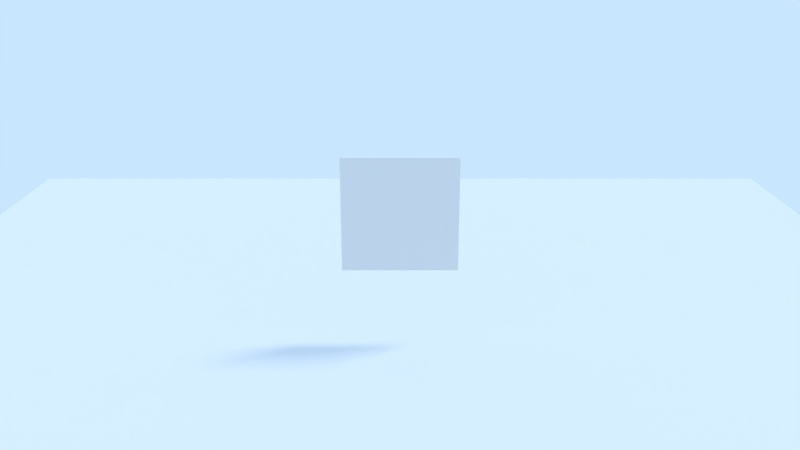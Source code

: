 # Source: Sprite_Animator_Example.blend  (saved by Blender 2.79.6; exported with 4.5.12 LTS)
import bpy
from mathutils import Matrix  # noqa: F401  (used for matrix-valued properties, if any)

bpy.ops.wm.read_factory_settings(use_empty=True)
scene = bpy.context.scene
scene.name = 'Scene'

# ---- collections
col_collection_1 = bpy.data.collections.new('Collection 1'); scene.collection.children.link(col_collection_1)
col_collection_2 = bpy.data.collections.new('Collection 2'); scene.collection.children.link(col_collection_2)
col_collection_2.hide_render = True
col_collection_2.hide_viewport = True

# ---- materials (node trees are filled in below, after node groups)
mat_acid_effect = bpy.data.materials.new('Acid_Effect')
mat_acid_effect.alpha_threshold = 0.0
mat_acid_effect.use_transparent_shadow = False
mat_acid_effect.roughness = 0.5
mat_acid_effect.specular_intensity = 0.0
mat_ground = bpy.data.materials.new('Ground')
mat_ground.alpha_threshold = 0.0
mat_ground.use_transparent_shadow = False
mat_ground.roughness = 0.5
mat_ground.line_color = (0.0, 0.0, 0.0, 1.0)

# ---- material node trees

# ---- world
world_world = bpy.data.worlds.new('World'); scene.world = world_world
world_world.color = (0.5853, 0.7879, 1.0)
world_world.use_sun_shadow = False
world_world.sun_shadow_jitter_overblur = 0.0

# ---- cameras
cam_camera = bpy.data.cameras.new('Camera')
cam_camera.clip_end = 100.0
cam_camera.lens = 35.0
cam_camera.sensor_width = 32.0
cam_camera.sensor_height = 18.0
cam_camera.ortho_scale = 7.314
cam_camera.dof.focus_distance = 0.0
cam_camera.dof.aperture_fstop = 128.0

# ---- lights
light_lamp_002 = bpy.data.lights.new('Lamp.002', 'SUN')
light_lamp_002.color = (1.0, 0.2858, 0.003573)
light_lamp_002.transmission_factor = 0.0
light_lamp_002.cutoff_distance = 30.0
light_lamp_002.angle = 0.1993
light_lamp_002.energy = 0.4
light_lamp_002.shadow_buffer_clip_start = 1.001
light_lamp_002.shadow_soft_size = 0.1
light_lamp_002.shadow_cascade_max_distance = 1000.0
light_lamp_001 = bpy.data.lights.new('Lamp.001', 'SUN')
light_lamp_001.color = (0.002057, 0.3427, 1.0)
light_lamp_001.transmission_factor = 0.0
light_lamp_001.cutoff_distance = 30.0
light_lamp_001.angle = 0.1993
light_lamp_001.energy = 0.4
light_lamp_001.shadow_buffer_clip_start = 1.001
light_lamp_001.shadow_soft_size = 0.1
light_lamp_001.shadow_cascade_max_distance = 1000.0
light_sun = bpy.data.lights.new('Sun', 'SUN')
light_sun.transmission_factor = 0.0
light_sun.cutoff_distance = 42.0
light_sun.angle = 0.1993
light_sun.energy = 1.0
light_sun.shadow_buffer_clip_start = 1.001
light_sun.shadow_soft_size = 0.1
light_sun.shadow_cascade_max_distance = 1000.0

# ---- meshes
me_none = bpy.data.meshes.new('None')
me_none.from_pydata([(-1.0, -1.0, 0.0), (1.0, -1.0, 0.0), (-1.0, 1.0, 0.0), (1.0, 1.0, 0.0)], [], [(0, 1, 3, 2)])
_uv = me_none.uv_layers.new(name='UVMap')
_uv.uv.foreach_set('vector', [0.2165, 7.7e-05, 0.423, 7.7e-05, 0.423, 0.3482, 0.2165, 0.3482])
me_none.materials.append(mat_acid_effect)
me_none.use_remesh_preserve_volume = False
me_none.use_remesh_preserve_attributes = False
me_none.use_mirror_vertex_groups = False
me_none.update()
me_plane = bpy.data.meshes.new('Plane')
me_plane.from_pydata([(-1.0, -1.0, 0.0), (1.0, -1.0, 0.0), (-1.0, 1.0, 0.0), (1.0, 1.0, 0.0)], [], [(0, 1, 3, 2)])
me_plane.materials.append(mat_ground)
me_plane.use_remesh_preserve_volume = False
me_plane.use_remesh_preserve_attributes = False
me_plane.use_mirror_vertex_groups = False
me_plane.update()
me_acid_effect_10 = bpy.data.meshes.new('Acid_Effect_10')
me_acid_effect_10.from_pydata([(-1.0, -1.0, 0.0), (1.0, -1.0, 0.0), (-1.0, 1.0, 0.0), (1.0, 1.0, 0.0)], [], [(0, 1, 3, 2)])
_uv = me_acid_effect_10.uv_layers.new(name='UVMap')
_uv.uv.foreach_set('vector', [0.001879, -0.000354, 0.1874, -0.000354, 0.1874, 0.312, 0.001879, 0.312])
me_acid_effect_10.materials.append(mat_acid_effect)
me_acid_effect_10.use_remesh_preserve_volume = False
me_acid_effect_10.use_remesh_preserve_attributes = False
me_acid_effect_10.use_mirror_vertex_groups = False
me_acid_effect_10.update()
me_acid_effect_9 = bpy.data.meshes.new('Acid_Effect_9')
me_acid_effect_9.from_pydata([(-1.0, -1.0, 0.0), (1.0, -1.0, 0.0), (-1.0, 1.0, 0.0), (1.0, 1.0, 0.0)], [], [(0, 1, 3, 2)])
_uv = me_acid_effect_9.uv_layers.new(name='UVMap')
_uv.uv.foreach_set('vector', [0.8209, 0.3462, 1.001, 0.3462, 1.001, 0.6585, 0.8209, 0.6585])
me_acid_effect_9.materials.append(mat_acid_effect)
me_acid_effect_9.use_remesh_preserve_volume = False
me_acid_effect_9.use_remesh_preserve_attributes = False
me_acid_effect_9.use_mirror_vertex_groups = False
me_acid_effect_9.update()
me_acid_effect_8 = bpy.data.meshes.new('Acid_Effect_8')
me_acid_effect_8.from_pydata([(-1.0, -1.0, 0.0), (1.0, -1.0, 0.0), (-1.0, 1.0, 0.0), (1.0, 1.0, 0.0)], [], [(0, 1, 3, 2)])
_uv = me_acid_effect_8.uv_layers.new(name='UVMap')
_uv.uv.foreach_set('vector', [0.6205, 0.3462, 0.8009, 0.3462, 0.8009, 0.6585, 0.6205, 0.6585])
me_acid_effect_8.materials.append(mat_acid_effect)
me_acid_effect_8.use_remesh_preserve_volume = False
me_acid_effect_8.use_remesh_preserve_attributes = False
me_acid_effect_8.use_mirror_vertex_groups = False
me_acid_effect_8.update()
me_acid_effect_7 = bpy.data.meshes.new('Acid_Effect_7')
me_acid_effect_7.from_pydata([(-1.0, -1.0, 0.0), (1.0, -1.0, 0.0), (-1.0, 1.0, 0.0), (1.0, 1.0, 0.0)], [], [(0, 1, 3, 2)])
_uv = me_acid_effect_7.uv_layers.new(name='UVMap')
_uv.uv.foreach_set('vector', [0.4119, 0.3462, 0.5923, 0.3462, 0.5923, 0.6585, 0.4119, 0.6585])
me_acid_effect_7.materials.append(mat_acid_effect)
me_acid_effect_7.use_remesh_preserve_volume = False
me_acid_effect_7.use_remesh_preserve_attributes = False
me_acid_effect_7.use_mirror_vertex_groups = False
me_acid_effect_7.update()
me_acid_effect_6 = bpy.data.meshes.new('Acid_Effect_6')
me_acid_effect_6.from_pydata([(-1.0, -1.0, 0.0), (1.0, -1.0, 0.0), (-1.0, 1.0, 0.0), (1.0, 1.0, 0.0)], [], [(0, 1, 3, 2)])
_uv = me_acid_effect_6.uv_layers.new(name='UVMap')
_uv.uv.foreach_set('vector', [0.2084, 0.3462, 0.3888, 0.3462, 0.3888, 0.6585, 0.2084, 0.6585])
me_acid_effect_6.materials.append(mat_acid_effect)
me_acid_effect_6.use_remesh_preserve_volume = False
me_acid_effect_6.use_remesh_preserve_attributes = False
me_acid_effect_6.use_mirror_vertex_groups = False
me_acid_effect_6.update()
me_acid_effect_5 = bpy.data.meshes.new('Acid_Effect_5')
me_acid_effect_5.from_pydata([(-1.0, -1.0, 0.0), (1.0, -1.0, 0.0), (-1.0, 1.0, 0.0), (1.0, 1.0, 0.0)], [], [(0, 1, 3, 2)])
_uv = me_acid_effect_5.uv_layers.new(name='UVMap')
_uv.uv.foreach_set('vector', [0.0008562, 0.3462, 0.1813, 0.3462, 0.1813, 0.6585, 0.0008562, 0.6585])
me_acid_effect_5.materials.append(mat_acid_effect)
me_acid_effect_5.use_remesh_preserve_volume = False
me_acid_effect_5.use_remesh_preserve_attributes = False
me_acid_effect_5.use_mirror_vertex_groups = False
me_acid_effect_5.update()
me_acid_effect_4 = bpy.data.meshes.new('Acid_Effect_4')
me_acid_effect_4.from_pydata([(-1.0, -1.0, 0.0), (1.0, -1.0, 0.0), (-1.0, 1.0, 0.0), (1.0, 1.0, 0.0)], [], [(0, 1, 3, 2)])
_uv = me_acid_effect_4.uv_layers.new(name='UVMap')
_uv.uv.foreach_set('vector', [0.8199, 0.6876, 1.0, 0.6876, 1.0, 0.9999, 0.8199, 0.9999])
me_acid_effect_4.materials.append(mat_acid_effect)
me_acid_effect_4.use_remesh_preserve_volume = False
me_acid_effect_4.use_remesh_preserve_attributes = False
me_acid_effect_4.use_mirror_vertex_groups = False
me_acid_effect_4.update()
me_acid_effect_3 = bpy.data.meshes.new('Acid_Effect_3')
me_acid_effect_3.from_pydata([(-1.0, -1.0, 0.0), (1.0, -1.0, 0.0), (-1.0, 1.0, 0.0), (1.0, 1.0, 0.0)], [], [(0, 1, 3, 2)])
_uv = me_acid_effect_3.uv_layers.new(name='UVMap')
_uv.uv.foreach_set('vector', [0.6184, 0.6876, 0.7989, 0.6876, 0.7989, 0.9999, 0.6184, 0.9999])
me_acid_effect_3.materials.append(mat_acid_effect)
me_acid_effect_3.use_remesh_preserve_volume = False
me_acid_effect_3.use_remesh_preserve_attributes = False
me_acid_effect_3.use_mirror_vertex_groups = False
me_acid_effect_3.update()
me_acid_effect_2 = bpy.data.meshes.new('Acid_Effect_2')
me_acid_effect_2.from_pydata([(-1.0, -1.0, 0.0), (1.0, -1.0, 0.0), (-1.0, 1.0, 0.0), (1.0, 1.0, 0.0)], [], [(0, 1, 3, 2)])
_uv = me_acid_effect_2.uv_layers.new(name='UVMap')
_uv.uv.foreach_set('vector', [0.4149, 0.6876, 0.5953, 0.6876, 0.5953, 0.9999, 0.4149, 0.9999])
me_acid_effect_2.materials.append(mat_acid_effect)
me_acid_effect_2.use_remesh_preserve_volume = False
me_acid_effect_2.use_remesh_preserve_attributes = False
me_acid_effect_2.use_mirror_vertex_groups = False
me_acid_effect_2.update()
me_acid_effect_1 = bpy.data.meshes.new('Acid_Effect_1')
me_acid_effect_1.from_pydata([(-1.0, -1.0, 0.0), (1.0, -1.0, 0.0), (-1.0, 1.0, 0.0), (1.0, 1.0, 0.0)], [], [(0, 1, 3, 2)])
_uv = me_acid_effect_1.uv_layers.new(name='UVMap')
_uv.uv.foreach_set('vector', [0.2101, 0.6876, 0.3905, 0.6876, 0.3905, 0.9999, 0.2101, 0.9999])
me_acid_effect_1.materials.append(mat_acid_effect)
me_acid_effect_1.use_remesh_preserve_volume = False
me_acid_effect_1.use_remesh_preserve_attributes = False
me_acid_effect_1.use_mirror_vertex_groups = False
me_acid_effect_1.update()
me_acid_effect_0 = bpy.data.meshes.new('Acid_Effect_0')
me_acid_effect_0.from_pydata([(-1.0, -1.0, 0.0), (1.0, -1.0, 0.0), (-1.0, 1.0, 0.0), (1.0, 1.0, 0.0)], [], [(0, 1, 3, 2)])
_uv = me_acid_effect_0.uv_layers.new(name='UVMap')
_uv.uv.foreach_set('vector', [7.703e-05, 0.6876, 0.1805, 0.6876, 0.1805, 0.9999, 7.7e-05, 0.9999])
me_acid_effect_0.materials.append(mat_acid_effect)
me_acid_effect_0.use_remesh_preserve_volume = False
me_acid_effect_0.use_remesh_preserve_attributes = False
me_acid_effect_0.use_mirror_vertex_groups = False
me_acid_effect_0.update()

# ---- objects
ob_acid_effect = bpy.data.objects.new('Acid_Effect', me_none)
ob_lamp_002 = bpy.data.objects.new('Lamp.002', light_lamp_002)
ob_lamp_001 = bpy.data.objects.new('Lamp.001', light_lamp_001)
ob_plane = bpy.data.objects.new('Plane', me_plane)
ob_lamp = bpy.data.objects.new('Lamp', light_sun)
ob_camera = bpy.data.objects.new('Camera', cam_camera)
ob_acid_effect_10 = bpy.data.objects.new('Acid_Effect_10', me_acid_effect_10)
ob_acid_effect_9 = bpy.data.objects.new('Acid_Effect_9', me_acid_effect_9)
ob_acid_effect_8 = bpy.data.objects.new('Acid_Effect_8', me_acid_effect_8)
ob_acid_effect_7 = bpy.data.objects.new('Acid_Effect_7', me_acid_effect_7)
ob_acid_effect_6 = bpy.data.objects.new('Acid_Effect_6', me_acid_effect_6)
ob_acid_effect_5 = bpy.data.objects.new('Acid_Effect_5', me_acid_effect_5)
ob_acid_effect_4 = bpy.data.objects.new('Acid_Effect_4', me_acid_effect_4)
ob_acid_effect_3 = bpy.data.objects.new('Acid_Effect_3', me_acid_effect_3)
ob_acid_effect_2 = bpy.data.objects.new('Acid_Effect_2', me_acid_effect_2)
ob_acid_effect_1 = bpy.data.objects.new('Acid_Effect_1', me_acid_effect_1)
ob_acid_effect_0 = bpy.data.objects.new('Acid_Effect_0', me_acid_effect_0)

# ---- transforms, parenting, visibility, modifiers, constraints
ob_acid_effect.location = (0.0, 0.0, 2.27)
ob_acid_effect.rotation_euler = (1.571, -0.0, 0.0)
ob_acid_effect.lineart.crease_threshold = 0.0
ob_lamp_002.location = (7.781, 4.307, 6.73)
ob_lamp_002.rotation_euler = (3.142, -0.0, 0.0)
ob_lamp_002.lock_rotations_4d = False
ob_lamp_002.empty_display_type = 'ARROWS'
ob_lamp_002.color = (0.0, 0.0, 0.0, 0.0)
ob_lamp_002.lineart.crease_threshold = 0.0
ob_lamp_001.location = (7.781, 4.307, 6.73)
ob_lamp_001.lock_rotations_4d = False
ob_lamp_001.empty_display_type = 'ARROWS'
ob_lamp_001.color = (0.0, 0.0, 0.0, 0.0)
ob_lamp_001.lineart.crease_threshold = 0.0
ob_plane.location = (0.0, 0.0, 0.0)
ob_plane.scale = (10.0, 10.0, 10.0)
ob_plane.lineart.crease_threshold = 0.0
ob_lamp.location = (10.31, 3.409, 14.65)
ob_lamp.rotation_euler = (0.6503, 0.05522, 1.866)
ob_lamp.lock_rotations_4d = False
ob_lamp.empty_display_type = 'ARROWS'
ob_lamp.color = (0.0, 0.0, 0.0, 0.0)
ob_lamp.lineart.crease_threshold = 0.0
ob_camera.location = (0.0, -14.0, 7.0)
ob_camera.rotation_euler = (1.234, -0.0, 0.0)
ob_camera.lock_rotations_4d = False
ob_camera.empty_display_type = 'ARROWS'
ob_camera.color = (0.0, 0.0, 0.0, 0.0)
ob_camera.display_type = 'WIRE'
ob_camera.lineart.crease_threshold = 0.0
ob_acid_effect_10.location = (0.0, -4.0, 0.0)
ob_acid_effect_10.lineart.crease_threshold = 0.0
ob_acid_effect_9.location = (8.0, -2.0, 0.0)
ob_acid_effect_9.lineart.crease_threshold = 0.0
ob_acid_effect_8.location = (6.0, -2.0, 0.0)
ob_acid_effect_8.lineart.crease_threshold = 0.0
ob_acid_effect_7.location = (4.0, -2.0, 0.0)
ob_acid_effect_7.lineart.crease_threshold = 0.0
ob_acid_effect_6.location = (2.0, -2.0, 0.0)
ob_acid_effect_6.lineart.crease_threshold = 0.0
ob_acid_effect_5.location = (0.0, -2.0, 0.0)
ob_acid_effect_5.lineart.crease_threshold = 0.0
ob_acid_effect_4.location = (8.0, 0.0, 0.0)
ob_acid_effect_4.lineart.crease_threshold = 0.0
ob_acid_effect_3.location = (6.0, 0.0, 0.0)
ob_acid_effect_3.lineart.crease_threshold = 0.0
ob_acid_effect_2.location = (4.0, 0.0, 0.0)
ob_acid_effect_2.lineart.crease_threshold = 0.0
ob_acid_effect_1.location = (2.0, 0.0, 0.0)
ob_acid_effect_1.lineart.crease_threshold = 0.0
ob_acid_effect_0.location = (0.0, 0.0, 0.0)
ob_acid_effect_0.lineart.crease_threshold = 0.0

# ---- collection membership
col_collection_1.objects.link(ob_acid_effect)
col_collection_1.objects.link(ob_lamp_002)
col_collection_1.objects.link(ob_lamp_001)
col_collection_1.objects.link(ob_plane)
col_collection_1.objects.link(ob_lamp)
col_collection_1.objects.link(ob_camera)
col_collection_2.objects.link(ob_acid_effect_10)
col_collection_2.objects.link(ob_acid_effect_9)
col_collection_2.objects.link(ob_acid_effect_8)
col_collection_2.objects.link(ob_acid_effect_7)
col_collection_2.objects.link(ob_acid_effect_6)
col_collection_2.objects.link(ob_acid_effect_5)
col_collection_2.objects.link(ob_acid_effect_4)
col_collection_2.objects.link(ob_acid_effect_3)
col_collection_2.objects.link(ob_acid_effect_2)
col_collection_2.objects.link(ob_acid_effect_1)
col_collection_2.objects.link(ob_acid_effect_0)

# ---- scene / render settings (as saved in the file)
scene.camera = ob_camera
scene.frame_start = 1; scene.frame_end = 250; scene.frame_set(1)
scene.render.engine = 'BLENDER_EEVEE_NEXT'
scene.render.resolution_percentage = 50
scene.render.dither_intensity = 0.0
scene.cycles.use_denoising = False
scene.cycles.samples = 128
scene.cycles.sampling_pattern = 'TABULATED_SOBOL'
scene.cycles.use_adaptive_sampling = False
scene.cycles.use_light_tree = False
scene.view_settings.view_transform = 'Standard'
bpy.context.view_layer.update()
